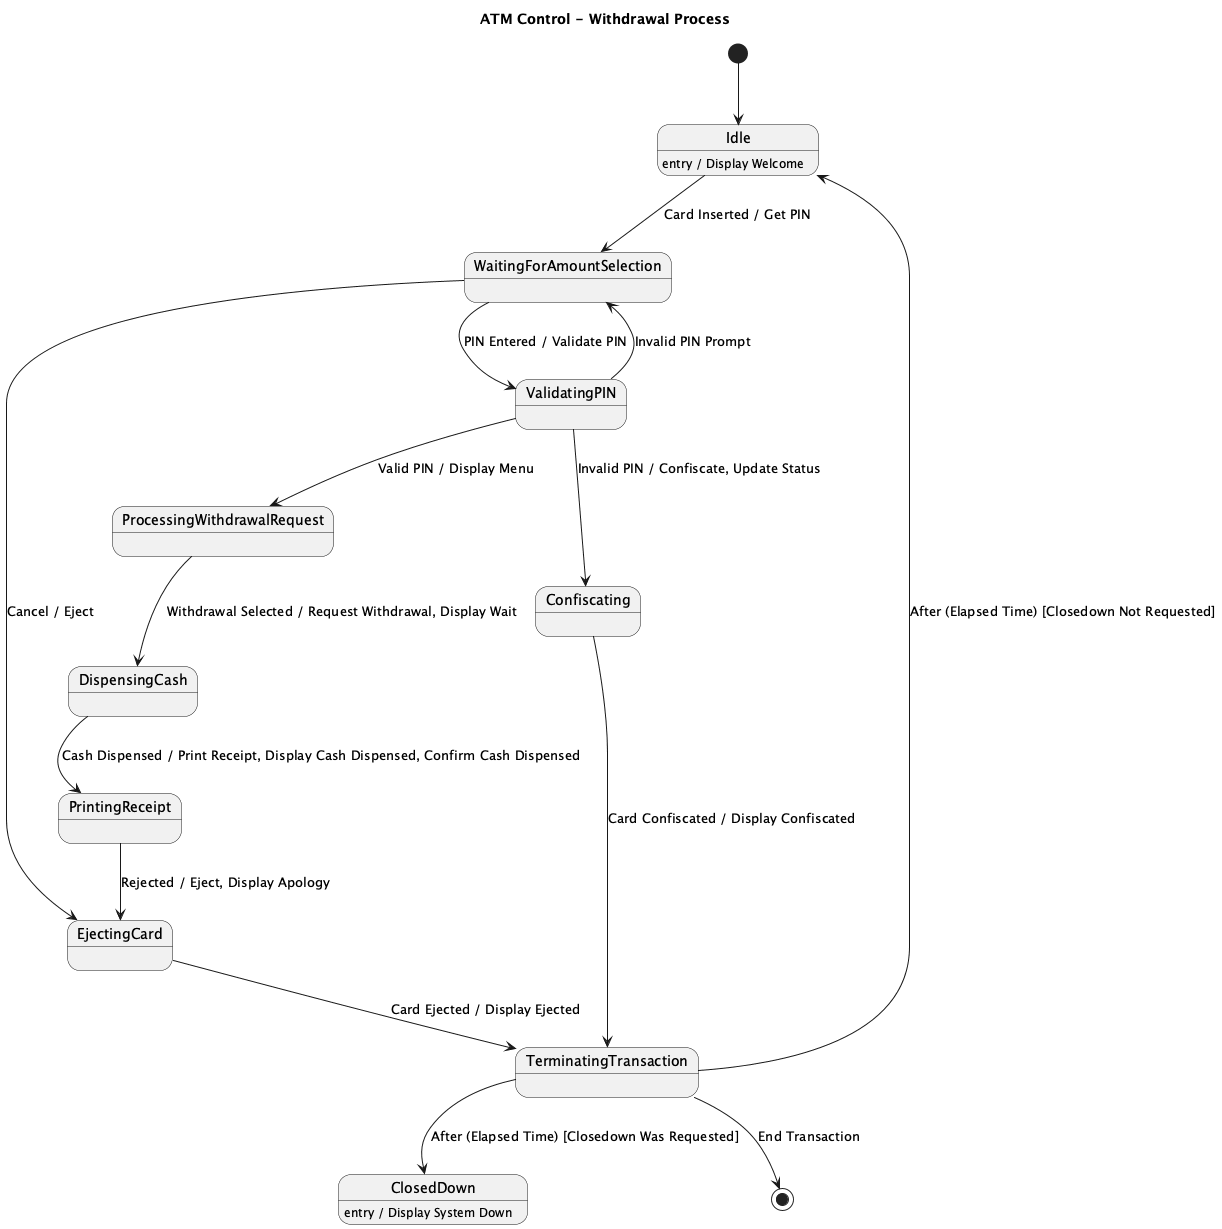

The diagram above was rendered by PlantUML. Its source (embedded in the PNG):
@startuml
title ATM Control - Withdrawal Process

[*] --> Idle

state Idle
state WaitingForAmountSelection
state ProcessingWithdrawalRequest
state DispensingCash
state PrintingReceipt
state EjectingCard
state TerminatingTransaction

Idle : entry / Display Welcome
ClosedDown : entry / Display System Down

Idle --> WaitingForAmountSelection : Card Inserted / Get PIN

WaitingForAmountSelection --> ValidatingPIN : PIN Entered / Validate PIN
ValidatingPIN --> Confiscating : Invalid PIN / Confiscate, Update Status
ValidatingPIN --> WaitingForAmountSelection : Invalid PIN Prompt
ValidatingPIN --> ProcessingWithdrawalRequest : Valid PIN / Display Menu

WaitingForAmountSelection --> EjectingCard : Cancel / Eject

ProcessingWithdrawalRequest --> DispensingCash : Withdrawal Selected / Request Withdrawal, Display Wait
DispensingCash --> PrintingReceipt : Cash Dispensed / Print Receipt, Display Cash Dispensed, Confirm Cash Dispensed
PrintingReceipt --> EjectingCard : Rejected / Eject, Display Apology

Confiscating --> TerminatingTransaction : Card Confiscated / Display Confiscated
EjectingCard --> TerminatingTransaction : Card Ejected / Display Ejected

TerminatingTransaction --> Idle : After (Elapsed Time) [Closedown Not Requested]
TerminatingTransaction --> ClosedDown : After (Elapsed Time) [Closedown Was Requested]

TerminatingTransaction --> [*] : End Transaction

@enduml